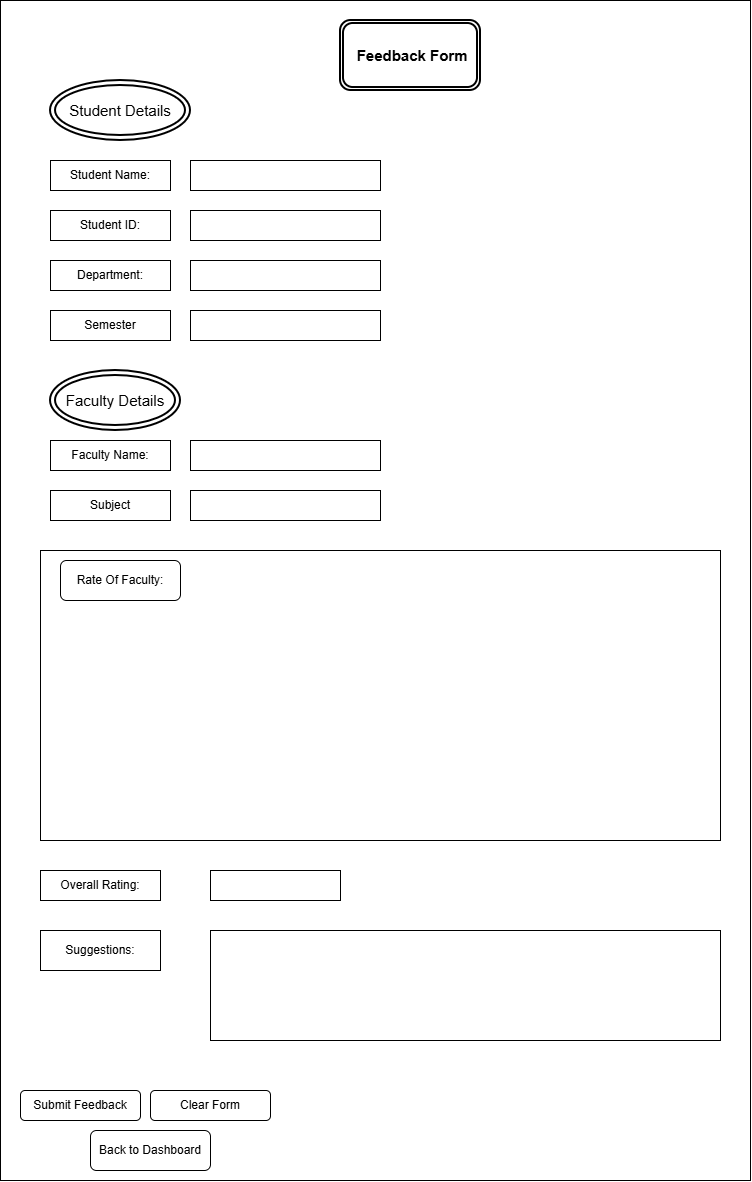

The diagram above was exported from draw.io. Its source (the exported page's mxGraphModel, read from the mxfile embedded in the PNG):
<mxGraphModel dx="2289" dy="1249" grid="1" gridSize="10" guides="1" tooltips="1" connect="1" arrows="1" fold="1" page="1" pageScale="1" pageWidth="850" pageHeight="1100" math="0" shadow="0">
  <root>
    <mxCell id="0" />
    <mxCell id="1" parent="0" />
    <mxCell id="IF6yKxs3bcQ2ovYgCX9V-1" parent="1" style="rounded=0;whiteSpace=wrap;html=1;strokeWidth=1;" value="" vertex="1">
      <mxGeometry height="1180" width="750" x="20" y="30" as="geometry" />
    </mxCell>
    <mxCell id="IF6yKxs3bcQ2ovYgCX9V-2" parent="1" style="shape=ext;double=1;rounded=1;whiteSpace=wrap;html=1;strokeWidth=2;" value="&lt;font style=&quot;font-size: 15px;&quot;&gt;&lt;b&gt;&amp;nbsp;Feedback Form&lt;/b&gt;&lt;/font&gt;" vertex="1">
      <mxGeometry height="70" width="140" x="360" y="50" as="geometry" />
    </mxCell>
    <mxCell id="IF6yKxs3bcQ2ovYgCX9V-3" parent="1" style="ellipse;shape=doubleEllipse;whiteSpace=wrap;html=1;strokeWidth=2;" value="&lt;font style=&quot;font-size: 15px;&quot;&gt;Student Details&lt;/font&gt;" vertex="1">
      <mxGeometry height="60" width="140" x="70" y="110" as="geometry" />
    </mxCell>
    <mxCell id="IF6yKxs3bcQ2ovYgCX9V-5" parent="1" style="rounded=0;whiteSpace=wrap;html=1;" value="Student Name:" vertex="1">
      <mxGeometry height="30" width="120" x="70" y="190" as="geometry" />
    </mxCell>
    <mxCell id="IF6yKxs3bcQ2ovYgCX9V-6" parent="1" style="rounded=0;whiteSpace=wrap;html=1;" value="Student ID:" vertex="1">
      <mxGeometry height="30" width="120" x="70" y="240" as="geometry" />
    </mxCell>
    <mxCell id="IF6yKxs3bcQ2ovYgCX9V-7" parent="1" style="rounded=0;whiteSpace=wrap;html=1;" value="Department:" vertex="1">
      <mxGeometry height="30" width="120" x="70" y="290" as="geometry" />
    </mxCell>
    <mxCell id="IF6yKxs3bcQ2ovYgCX9V-8" parent="1" style="rounded=0;whiteSpace=wrap;html=1;" value="Semester" vertex="1">
      <mxGeometry height="30" width="120" x="70" y="340" as="geometry" />
    </mxCell>
    <mxCell id="IF6yKxs3bcQ2ovYgCX9V-10" parent="1" style="rounded=0;whiteSpace=wrap;html=1;" value="" vertex="1">
      <mxGeometry height="30" width="190" x="210" y="190" as="geometry" />
    </mxCell>
    <mxCell id="IF6yKxs3bcQ2ovYgCX9V-11" parent="1" style="rounded=0;whiteSpace=wrap;html=1;" value="" vertex="1">
      <mxGeometry height="30" width="190" x="210" y="240" as="geometry" />
    </mxCell>
    <mxCell id="IF6yKxs3bcQ2ovYgCX9V-12" parent="1" style="rounded=0;whiteSpace=wrap;html=1;" value="" vertex="1">
      <mxGeometry height="30" width="190" x="210" y="290" as="geometry" />
    </mxCell>
    <mxCell id="IF6yKxs3bcQ2ovYgCX9V-13" parent="1" style="rounded=0;whiteSpace=wrap;html=1;" value="" vertex="1">
      <mxGeometry height="30" width="190" x="210" y="340" as="geometry" />
    </mxCell>
    <mxCell id="IF6yKxs3bcQ2ovYgCX9V-14" parent="1" style="ellipse;shape=doubleEllipse;whiteSpace=wrap;html=1;strokeWidth=2;" value="&lt;font style=&quot;font-size: 15px;&quot;&gt;Faculty Details&lt;/font&gt;" vertex="1">
      <mxGeometry height="60" width="130" x="70" y="400" as="geometry" />
    </mxCell>
    <mxCell id="IF6yKxs3bcQ2ovYgCX9V-15" parent="1" style="rounded=0;whiteSpace=wrap;html=1;" value="Faculty Name:" vertex="1">
      <mxGeometry height="30" width="120" x="70" y="470" as="geometry" />
    </mxCell>
    <mxCell id="IF6yKxs3bcQ2ovYgCX9V-16" parent="1" style="rounded=0;whiteSpace=wrap;html=1;" value="Subject" vertex="1">
      <mxGeometry height="30" width="120" x="70" y="520" as="geometry" />
    </mxCell>
    <mxCell id="IF6yKxs3bcQ2ovYgCX9V-17" parent="1" style="rounded=0;whiteSpace=wrap;html=1;" value="" vertex="1">
      <mxGeometry height="30" width="190" x="210" y="470" as="geometry" />
    </mxCell>
    <mxCell id="IF6yKxs3bcQ2ovYgCX9V-18" parent="1" style="rounded=0;whiteSpace=wrap;html=1;" value="" vertex="1">
      <mxGeometry height="30" width="190" x="210" y="520" as="geometry" />
    </mxCell>
    <mxCell id="IF6yKxs3bcQ2ovYgCX9V-19" parent="1" style="rounded=0;whiteSpace=wrap;html=1;" value="" vertex="1">
      <mxGeometry height="290" width="680" x="60" y="580" as="geometry" />
    </mxCell>
    <mxCell id="IF6yKxs3bcQ2ovYgCX9V-20" parent="1" style="rounded=1;whiteSpace=wrap;html=1;" value="Rate Of Faculty:" vertex="1">
      <mxGeometry height="40" width="120" x="80" y="590" as="geometry" />
    </mxCell>
    <mxCell id="IF6yKxs3bcQ2ovYgCX9V-21" parent="1" style="rounded=0;whiteSpace=wrap;html=1;" value="Overall Rating:" vertex="1">
      <mxGeometry height="30" width="120" x="60" y="900" as="geometry" />
    </mxCell>
    <mxCell id="IF6yKxs3bcQ2ovYgCX9V-22" parent="1" style="rounded=0;whiteSpace=wrap;html=1;" value="" vertex="1">
      <mxGeometry height="30" width="130" x="230" y="900" as="geometry" />
    </mxCell>
    <mxCell id="IF6yKxs3bcQ2ovYgCX9V-24" parent="1" style="rounded=0;whiteSpace=wrap;html=1;" value="Suggestions:" vertex="1">
      <mxGeometry height="40" width="120" x="60" y="960" as="geometry" />
    </mxCell>
    <mxCell id="IF6yKxs3bcQ2ovYgCX9V-25" parent="1" style="rounded=0;whiteSpace=wrap;html=1;" value="" vertex="1">
      <mxGeometry height="110" width="510" x="230" y="960" as="geometry" />
    </mxCell>
    <mxCell id="IF6yKxs3bcQ2ovYgCX9V-26" parent="1" style="rounded=1;whiteSpace=wrap;html=1;" value="Submit Feedback" vertex="1">
      <mxGeometry height="30" width="120" x="40" y="1120" as="geometry" />
    </mxCell>
    <mxCell id="IF6yKxs3bcQ2ovYgCX9V-27" parent="1" style="rounded=1;whiteSpace=wrap;html=1;" value="Clear Form" vertex="1">
      <mxGeometry height="30" width="120" x="170" y="1120" as="geometry" />
    </mxCell>
    <mxCell id="IF6yKxs3bcQ2ovYgCX9V-28" parent="1" style="rounded=1;whiteSpace=wrap;html=1;" value="Back to Dashboard" vertex="1">
      <mxGeometry height="40" width="120" x="110" y="1160" as="geometry" />
    </mxCell>
  </root>
</mxGraphModel>